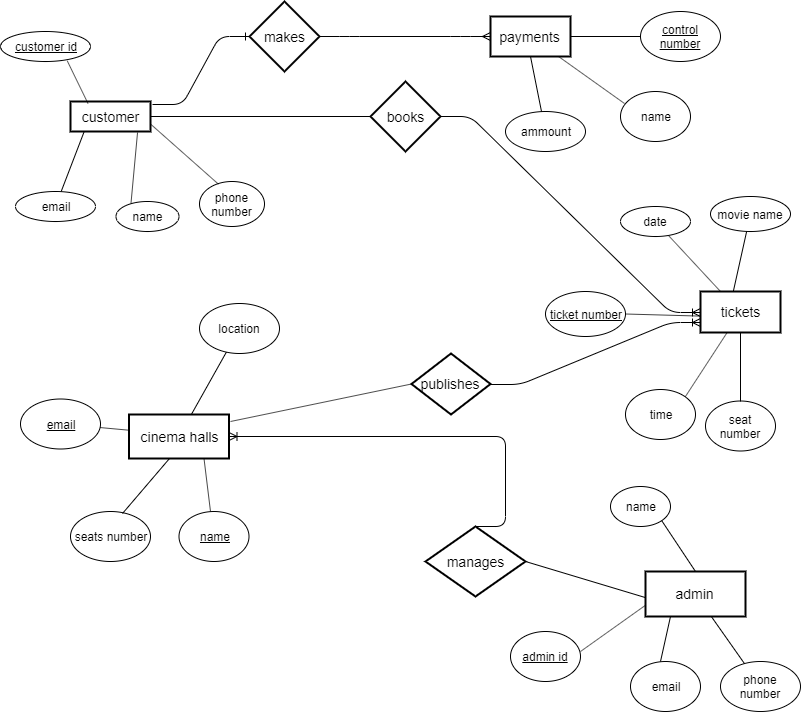

The diagram above was exported from draw.io. Its source (the exported page's mxGraphModel, read from the mxfile embedded in the PNG):
<mxGraphModel dx="876" dy="494" grid="1" gridSize="10" guides="1" tooltips="1" connect="1" arrows="1" fold="1" page="1" pageScale="1" pageWidth="850" pageHeight="1100" math="0" shadow="0">
  <root>
    <mxCell id="0" />
    <mxCell id="1" parent="0" />
    <mxCell id="Iw_WdaS-E0MkFVN1_jYG-2" value="customer" style="strokeWidth=2;whiteSpace=wrap;html=1;align=center;fontSize=14;" vertex="1" parent="1">
      <mxGeometry x="100" y="220" width="80" height="30" as="geometry" />
    </mxCell>
    <mxCell id="Iw_WdaS-E0MkFVN1_jYG-3" value="books" style="shape=rhombus;strokeWidth=2;fontSize=17;perimeter=rhombusPerimeter;whiteSpace=wrap;html=1;align=center;fontSize=14;" vertex="1" parent="1">
      <mxGeometry x="400" y="200" width="70" height="70" as="geometry" />
    </mxCell>
    <mxCell id="Iw_WdaS-E0MkFVN1_jYG-4" value="tickets" style="strokeWidth=2;whiteSpace=wrap;html=1;align=center;fontSize=14;" vertex="1" parent="1">
      <mxGeometry x="730" y="410" width="80" height="41" as="geometry" />
    </mxCell>
    <mxCell id="Iw_WdaS-E0MkFVN1_jYG-5" value="" style="edgeStyle=entityRelationEdgeStyle;fontSize=12;html=1;endArrow=ERoneToMany;exitX=1;exitY=0.5;exitDx=0;exitDy=0;entryX=0;entryY=0.5;entryDx=0;entryDy=0;" edge="1" parent="1" source="Iw_WdaS-E0MkFVN1_jYG-3" target="Iw_WdaS-E0MkFVN1_jYG-4">
      <mxGeometry width="100" height="100" relative="1" as="geometry">
        <mxPoint x="220" y="260" as="sourcePoint" />
        <mxPoint x="661" y="203" as="targetPoint" />
      </mxGeometry>
    </mxCell>
    <mxCell id="Iw_WdaS-E0MkFVN1_jYG-6" value="" style="endArrow=none;html=1;entryX=0;entryY=0.5;entryDx=0;entryDy=0;exitX=1;exitY=0.5;exitDx=0;exitDy=0;" edge="1" parent="1" source="Iw_WdaS-E0MkFVN1_jYG-2" target="Iw_WdaS-E0MkFVN1_jYG-3">
      <mxGeometry width="50" height="50" relative="1" as="geometry">
        <mxPoint x="210" y="260" as="sourcePoint" />
        <mxPoint x="250" y="180" as="targetPoint" />
        <Array as="points" />
      </mxGeometry>
    </mxCell>
    <mxCell id="Iw_WdaS-E0MkFVN1_jYG-12" value="publishes" style="shape=rhombus;strokeWidth=2;fontSize=17;perimeter=rhombusPerimeter;whiteSpace=wrap;html=1;align=center;fontSize=14;" vertex="1" parent="1">
      <mxGeometry x="441" y="472" width="79" height="61" as="geometry" />
    </mxCell>
    <mxCell id="Iw_WdaS-E0MkFVN1_jYG-13" value="" style="edgeStyle=entityRelationEdgeStyle;fontSize=12;html=1;endArrow=ERoneToMany;exitX=1;exitY=0.5;exitDx=0;exitDy=0;entryX=0;entryY=0.75;entryDx=0;entryDy=0;" edge="1" parent="1" source="Iw_WdaS-E0MkFVN1_jYG-12" target="Iw_WdaS-E0MkFVN1_jYG-4">
      <mxGeometry width="100" height="100" relative="1" as="geometry">
        <mxPoint x="510" y="450" as="sourcePoint" />
        <mxPoint x="730" y="460" as="targetPoint" />
      </mxGeometry>
    </mxCell>
    <mxCell id="Iw_WdaS-E0MkFVN1_jYG-18" value="" style="endArrow=none;html=1;entryX=0;entryY=0.5;entryDx=0;entryDy=0;" edge="1" parent="1" target="Iw_WdaS-E0MkFVN1_jYG-12">
      <mxGeometry width="50" height="50" relative="1" as="geometry">
        <mxPoint x="260" y="540" as="sourcePoint" />
        <mxPoint x="330" y="490" as="targetPoint" />
        <Array as="points" />
      </mxGeometry>
    </mxCell>
    <mxCell id="Iw_WdaS-E0MkFVN1_jYG-20" value="payments" style="strokeWidth=2;whiteSpace=wrap;html=1;align=center;fontSize=14;direction=west;" vertex="1" parent="1">
      <mxGeometry x="520" y="135" width="80" height="40" as="geometry" />
    </mxCell>
    <mxCell id="Iw_WdaS-E0MkFVN1_jYG-21" value="" style="edgeStyle=entityRelationEdgeStyle;fontSize=12;html=1;endArrow=ERmany;exitX=1;exitY=0.5;exitDx=0;exitDy=0;" edge="1" parent="1" source="Iw_WdaS-E0MkFVN1_jYG-22" target="Iw_WdaS-E0MkFVN1_jYG-20">
      <mxGeometry width="100" height="100" relative="1" as="geometry">
        <mxPoint x="530" y="280" as="sourcePoint" />
        <mxPoint x="580" y="560" as="targetPoint" />
      </mxGeometry>
    </mxCell>
    <mxCell id="Iw_WdaS-E0MkFVN1_jYG-22" value="makes" style="shape=rhombus;strokeWidth=2;fontSize=17;perimeter=rhombusPerimeter;whiteSpace=wrap;html=1;align=center;fontSize=14;" vertex="1" parent="1">
      <mxGeometry x="279" y="120" width="70" height="70" as="geometry" />
    </mxCell>
    <mxCell id="Iw_WdaS-E0MkFVN1_jYG-23" value="" style="edgeStyle=entityRelationEdgeStyle;fontSize=12;html=1;endArrow=ERone;endFill=1;entryX=0;entryY=0.5;entryDx=0;entryDy=0;exitX=1.03;exitY=0.09;exitDx=0;exitDy=0;exitPerimeter=0;" edge="1" parent="1" source="Iw_WdaS-E0MkFVN1_jYG-2" target="Iw_WdaS-E0MkFVN1_jYG-22">
      <mxGeometry width="100" height="100" relative="1" as="geometry">
        <mxPoint x="230" y="400" as="sourcePoint" />
        <mxPoint x="200" y="700" as="targetPoint" />
      </mxGeometry>
    </mxCell>
    <mxCell id="Iw_WdaS-E0MkFVN1_jYG-24" value="name" style="ellipse;whiteSpace=wrap;html=1;" vertex="1" parent="1">
      <mxGeometry x="145.5" y="320" width="63" height="30" as="geometry" />
    </mxCell>
    <mxCell id="Iw_WdaS-E0MkFVN1_jYG-25" value="&lt;u&gt;customer id&lt;/u&gt;" style="ellipse;whiteSpace=wrap;html=1;" vertex="1" parent="1">
      <mxGeometry x="30" y="150" width="90" height="30" as="geometry" />
    </mxCell>
    <mxCell id="Iw_WdaS-E0MkFVN1_jYG-27" value="phone number" style="ellipse;whiteSpace=wrap;html=1;" vertex="1" parent="1">
      <mxGeometry x="229" y="300" width="65" height="45" as="geometry" />
    </mxCell>
    <mxCell id="Iw_WdaS-E0MkFVN1_jYG-28" value="&lt;u&gt;email&lt;/u&gt;" style="ellipse;whiteSpace=wrap;html=1;" vertex="1" parent="1">
      <mxGeometry x="50" y="517.5" width="80" height="50" as="geometry" />
    </mxCell>
    <mxCell id="Iw_WdaS-E0MkFVN1_jYG-29" value="" style="endArrow=none;html=1;entryX=0.17;entryY=1.01;entryDx=0;entryDy=0;entryPerimeter=0;" edge="1" parent="1" source="Iw_WdaS-E0MkFVN1_jYG-26" target="Iw_WdaS-E0MkFVN1_jYG-2">
      <mxGeometry width="50" height="50" relative="1" as="geometry">
        <mxPoint x="90" y="340" as="sourcePoint" />
        <mxPoint x="130" y="340" as="targetPoint" />
      </mxGeometry>
    </mxCell>
    <mxCell id="Iw_WdaS-E0MkFVN1_jYG-31" value="" style="endArrow=none;html=1;exitX=0.238;exitY=0.06;exitDx=0;exitDy=0;exitPerimeter=0;entryX=0.838;entryY=1.033;entryDx=0;entryDy=0;entryPerimeter=0;" edge="1" parent="1" source="Iw_WdaS-E0MkFVN1_jYG-24" target="Iw_WdaS-E0MkFVN1_jYG-2">
      <mxGeometry width="50" height="50" relative="1" as="geometry">
        <mxPoint x="130" y="370" as="sourcePoint" />
        <mxPoint x="180" y="320" as="targetPoint" />
      </mxGeometry>
    </mxCell>
    <mxCell id="Iw_WdaS-E0MkFVN1_jYG-32" value="" style="endArrow=none;html=1;entryX=1;entryY=0.75;entryDx=0;entryDy=0;exitX=0.292;exitY=0.06;exitDx=0;exitDy=0;exitPerimeter=0;" edge="1" parent="1" source="Iw_WdaS-E0MkFVN1_jYG-27" target="Iw_WdaS-E0MkFVN1_jYG-2">
      <mxGeometry width="50" height="50" relative="1" as="geometry">
        <mxPoint x="327" y="366" as="sourcePoint" />
        <mxPoint x="70" y="710" as="targetPoint" />
      </mxGeometry>
    </mxCell>
    <mxCell id="Iw_WdaS-E0MkFVN1_jYG-34" value="" style="endArrow=none;html=1;entryX=0.742;entryY=0.98;entryDx=0;entryDy=0;entryPerimeter=0;" edge="1" parent="1" target="Iw_WdaS-E0MkFVN1_jYG-25">
      <mxGeometry width="50" height="50" relative="1" as="geometry">
        <mxPoint x="117.5" y="222" as="sourcePoint" />
        <mxPoint x="167.5" y="172" as="targetPoint" />
      </mxGeometry>
    </mxCell>
    <mxCell id="Iw_WdaS-E0MkFVN1_jYG-35" value="seats number" style="ellipse;whiteSpace=wrap;html=1;" vertex="1" parent="1">
      <mxGeometry x="100" y="630" width="80" height="50" as="geometry" />
    </mxCell>
    <mxCell id="Iw_WdaS-E0MkFVN1_jYG-36" value="&lt;u&gt;name&lt;/u&gt;" style="ellipse;whiteSpace=wrap;html=1;" vertex="1" parent="1">
      <mxGeometry x="208.5" y="630" width="70" height="50" as="geometry" />
    </mxCell>
    <mxCell id="Iw_WdaS-E0MkFVN1_jYG-37" value="movie name" style="ellipse;whiteSpace=wrap;html=1;" vertex="1" parent="1">
      <mxGeometry x="740" y="315" width="80" height="35" as="geometry" />
    </mxCell>
    <mxCell id="Iw_WdaS-E0MkFVN1_jYG-38" value="location" style="ellipse;whiteSpace=wrap;html=1;" vertex="1" parent="1">
      <mxGeometry x="229" y="422" width="80" height="50" as="geometry" />
    </mxCell>
    <mxCell id="Iw_WdaS-E0MkFVN1_jYG-39" value="seat number" style="ellipse;whiteSpace=wrap;html=1;" vertex="1" parent="1">
      <mxGeometry x="735" y="519.5" width="70" height="50" as="geometry" />
    </mxCell>
    <mxCell id="Iw_WdaS-E0MkFVN1_jYG-40" value="&lt;u&gt;ticket number&lt;/u&gt;" style="ellipse;whiteSpace=wrap;html=1;" vertex="1" parent="1">
      <mxGeometry x="575" y="410" width="80" height="45" as="geometry" />
    </mxCell>
    <mxCell id="Iw_WdaS-E0MkFVN1_jYG-41" value="ammount" style="ellipse;whiteSpace=wrap;html=1;" vertex="1" parent="1">
      <mxGeometry x="535" y="230" width="80" height="40" as="geometry" />
    </mxCell>
    <mxCell id="Iw_WdaS-E0MkFVN1_jYG-42" value="name" style="ellipse;whiteSpace=wrap;html=1;" vertex="1" parent="1">
      <mxGeometry x="650" y="210" width="70" height="50" as="geometry" />
    </mxCell>
    <mxCell id="Iw_WdaS-E0MkFVN1_jYG-43" value="&lt;u&gt;control number&lt;/u&gt;" style="ellipse;whiteSpace=wrap;html=1;" vertex="1" parent="1">
      <mxGeometry x="670" y="130" width="80" height="50" as="geometry" />
    </mxCell>
    <mxCell id="Iw_WdaS-E0MkFVN1_jYG-44" value="" style="endArrow=none;html=1;entryX=0.057;entryY=0.24;entryDx=0;entryDy=0;entryPerimeter=0;" edge="1" parent="1" source="Iw_WdaS-E0MkFVN1_jYG-20" target="Iw_WdaS-E0MkFVN1_jYG-42">
      <mxGeometry width="50" height="50" relative="1" as="geometry">
        <mxPoint x="760" y="36" as="sourcePoint" />
        <mxPoint x="678" y="158" as="targetPoint" />
        <Array as="points" />
      </mxGeometry>
    </mxCell>
    <mxCell id="Iw_WdaS-E0MkFVN1_jYG-45" value="" style="endArrow=none;html=1;entryX=0;entryY=0.5;entryDx=0;entryDy=0;exitX=0;exitY=0.5;exitDx=0;exitDy=0;" edge="1" parent="1" source="Iw_WdaS-E0MkFVN1_jYG-43" target="Iw_WdaS-E0MkFVN1_jYG-20">
      <mxGeometry width="50" height="50" relative="1" as="geometry">
        <mxPoint x="530" y="60" as="sourcePoint" />
        <mxPoint x="690" y="39" as="targetPoint" />
      </mxGeometry>
    </mxCell>
    <mxCell id="Iw_WdaS-E0MkFVN1_jYG-46" value="" style="endArrow=none;html=1;entryX=0.5;entryY=0;entryDx=0;entryDy=0;" edge="1" parent="1" source="Iw_WdaS-E0MkFVN1_jYG-41" target="Iw_WdaS-E0MkFVN1_jYG-20">
      <mxGeometry width="50" height="50" relative="1" as="geometry">
        <mxPoint x="650" y="185" as="sourcePoint" />
        <mxPoint x="690" y="145" as="targetPoint" />
      </mxGeometry>
    </mxCell>
    <mxCell id="Iw_WdaS-E0MkFVN1_jYG-47" value="" style="endArrow=none;html=1;entryX=0;entryY=0.6;entryDx=0;entryDy=0;entryPerimeter=0;exitX=1;exitY=0.5;exitDx=0;exitDy=0;" edge="1" parent="1" source="Iw_WdaS-E0MkFVN1_jYG-40" target="Iw_WdaS-E0MkFVN1_jYG-4">
      <mxGeometry width="50" height="50" relative="1" as="geometry">
        <mxPoint x="660" y="500" as="sourcePoint" />
        <mxPoint x="710" y="450" as="targetPoint" />
      </mxGeometry>
    </mxCell>
    <mxCell id="Iw_WdaS-E0MkFVN1_jYG-48" value="" style="endArrow=none;html=1;exitX=0.41;exitY=0;exitDx=0;exitDy=0;exitPerimeter=0;" edge="1" parent="1" source="Iw_WdaS-E0MkFVN1_jYG-4" target="Iw_WdaS-E0MkFVN1_jYG-37">
      <mxGeometry width="50" height="50" relative="1" as="geometry">
        <mxPoint x="780" y="430" as="sourcePoint" />
        <mxPoint x="820" y="380" as="targetPoint" />
      </mxGeometry>
    </mxCell>
    <mxCell id="Iw_WdaS-E0MkFVN1_jYG-49" value="" style="endArrow=none;html=1;entryX=0.5;entryY=1;entryDx=0;entryDy=0;" edge="1" parent="1" target="Iw_WdaS-E0MkFVN1_jYG-4">
      <mxGeometry width="50" height="50" relative="1" as="geometry">
        <mxPoint x="770" y="520" as="sourcePoint" />
        <mxPoint x="810" y="550" as="targetPoint" />
      </mxGeometry>
    </mxCell>
    <mxCell id="Iw_WdaS-E0MkFVN1_jYG-50" value="" style="endArrow=none;html=1;" edge="1" parent="1" source="Iw_WdaS-E0MkFVN1_jYG-56" target="Iw_WdaS-E0MkFVN1_jYG-38">
      <mxGeometry width="50" height="50" relative="1" as="geometry">
        <mxPoint x="190" y="580" as="sourcePoint" />
        <mxPoint x="170" y="540" as="targetPoint" />
      </mxGeometry>
    </mxCell>
    <mxCell id="Iw_WdaS-E0MkFVN1_jYG-51" value="" style="endArrow=none;html=1;exitX=-0.01;exitY=0.355;exitDx=0;exitDy=0;exitPerimeter=0;" edge="1" parent="1" source="Iw_WdaS-E0MkFVN1_jYG-56" target="Iw_WdaS-E0MkFVN1_jYG-28">
      <mxGeometry width="50" height="50" relative="1" as="geometry">
        <mxPoint x="140.19026509541277" y="623.1422128626173" as="sourcePoint" />
        <mxPoint x="140" y="560" as="targetPoint" />
      </mxGeometry>
    </mxCell>
    <mxCell id="Iw_WdaS-E0MkFVN1_jYG-52" value="" style="endArrow=none;html=1;exitX=0.65;exitY=0.04;exitDx=0;exitDy=0;exitPerimeter=0;entryX=0.405;entryY=1;entryDx=0;entryDy=0;entryPerimeter=0;" edge="1" parent="1" source="Iw_WdaS-E0MkFVN1_jYG-35" target="Iw_WdaS-E0MkFVN1_jYG-56">
      <mxGeometry width="50" height="50" relative="1" as="geometry">
        <mxPoint x="140" y="740" as="sourcePoint" />
        <mxPoint x="190" y="620" as="targetPoint" />
      </mxGeometry>
    </mxCell>
    <mxCell id="Iw_WdaS-E0MkFVN1_jYG-53" value="" style="endArrow=none;html=1;entryX=0.75;entryY=1;entryDx=0;entryDy=0;" edge="1" parent="1" target="Iw_WdaS-E0MkFVN1_jYG-56">
      <mxGeometry width="50" height="50" relative="1" as="geometry">
        <mxPoint x="240" y="630" as="sourcePoint" />
        <mxPoint x="220" y="580" as="targetPoint" />
      </mxGeometry>
    </mxCell>
    <mxCell id="Iw_WdaS-E0MkFVN1_jYG-56" value="cinema halls" style="strokeWidth=2;whiteSpace=wrap;html=1;align=center;fontSize=14;" vertex="1" parent="1">
      <mxGeometry x="158.5" y="533" width="100" height="44" as="geometry" />
    </mxCell>
    <mxCell id="Iw_WdaS-E0MkFVN1_jYG-57" value="admin" style="strokeWidth=2;whiteSpace=wrap;html=1;align=center;fontSize=14;" vertex="1" parent="1">
      <mxGeometry x="675" y="690" width="100" height="45" as="geometry" />
    </mxCell>
    <mxCell id="Iw_WdaS-E0MkFVN1_jYG-58" value="manages" style="shape=rhombus;strokeWidth=2;fontSize=17;perimeter=rhombusPerimeter;whiteSpace=wrap;html=1;align=center;fontSize=14;" vertex="1" parent="1">
      <mxGeometry x="455" y="645" width="100" height="70" as="geometry" />
    </mxCell>
    <mxCell id="Iw_WdaS-E0MkFVN1_jYG-59" value="email" style="ellipse;whiteSpace=wrap;html=1;" vertex="1" parent="1">
      <mxGeometry x="660" y="780" width="70" height="50" as="geometry" />
    </mxCell>
    <mxCell id="Iw_WdaS-E0MkFVN1_jYG-60" value="name" style="ellipse;whiteSpace=wrap;html=1;" vertex="1" parent="1">
      <mxGeometry x="640" y="605" width="60" height="40" as="geometry" />
    </mxCell>
    <mxCell id="Iw_WdaS-E0MkFVN1_jYG-61" value="phone number" style="ellipse;whiteSpace=wrap;html=1;direction=west;" vertex="1" parent="1">
      <mxGeometry x="750" y="780" width="80" height="50" as="geometry" />
    </mxCell>
    <mxCell id="Iw_WdaS-E0MkFVN1_jYG-64" value="" style="edgeStyle=entityRelationEdgeStyle;fontSize=12;html=1;endArrow=ERoneToMany;exitX=0.5;exitY=0;exitDx=0;exitDy=0;" edge="1" parent="1" source="Iw_WdaS-E0MkFVN1_jYG-58" target="Iw_WdaS-E0MkFVN1_jYG-56">
      <mxGeometry width="100" height="100" relative="1" as="geometry">
        <mxPoint x="440" y="770" as="sourcePoint" />
        <mxPoint x="460" y="670" as="targetPoint" />
      </mxGeometry>
    </mxCell>
    <mxCell id="Iw_WdaS-E0MkFVN1_jYG-65" value="" style="endArrow=none;html=1;entryX=1;entryY=0.5;entryDx=0;entryDy=0;exitX=0;exitY=0.58;exitDx=0;exitDy=0;exitPerimeter=0;" edge="1" parent="1" source="Iw_WdaS-E0MkFVN1_jYG-57" target="Iw_WdaS-E0MkFVN1_jYG-58">
      <mxGeometry width="50" height="50" relative="1" as="geometry">
        <mxPoint x="690" y="850" as="sourcePoint" />
        <mxPoint x="630" y="765" as="targetPoint" />
      </mxGeometry>
    </mxCell>
    <mxCell id="Iw_WdaS-E0MkFVN1_jYG-66" value="" style="endArrow=none;html=1;entryX=1;entryY=1;entryDx=0;entryDy=0;exitX=0.5;exitY=0;exitDx=0;exitDy=0;" edge="1" parent="1" source="Iw_WdaS-E0MkFVN1_jYG-57" target="Iw_WdaS-E0MkFVN1_jYG-60">
      <mxGeometry width="50" height="50" relative="1" as="geometry">
        <mxPoint x="740" y="790" as="sourcePoint" />
        <mxPoint x="760" y="730" as="targetPoint" />
      </mxGeometry>
    </mxCell>
    <mxCell id="Iw_WdaS-E0MkFVN1_jYG-67" value="" style="endArrow=none;html=1;entryX=0.25;entryY=1;entryDx=0;entryDy=0;" edge="1" parent="1" target="Iw_WdaS-E0MkFVN1_jYG-57">
      <mxGeometry width="50" height="50" relative="1" as="geometry">
        <mxPoint x="690" y="780" as="sourcePoint" />
        <mxPoint x="710" y="830" as="targetPoint" />
      </mxGeometry>
    </mxCell>
    <mxCell id="Iw_WdaS-E0MkFVN1_jYG-68" value="" style="endArrow=none;html=1;" edge="1" parent="1" source="Iw_WdaS-E0MkFVN1_jYG-61" target="Iw_WdaS-E0MkFVN1_jYG-57">
      <mxGeometry width="50" height="50" relative="1" as="geometry">
        <mxPoint x="750" y="945" as="sourcePoint" />
        <mxPoint x="740" y="740" as="targetPoint" />
      </mxGeometry>
    </mxCell>
    <mxCell id="Iw_WdaS-E0MkFVN1_jYG-69" value="date" style="ellipse;whiteSpace=wrap;html=1;" vertex="1" parent="1">
      <mxGeometry x="650" y="325" width="70" height="30" as="geometry" />
    </mxCell>
    <mxCell id="Iw_WdaS-E0MkFVN1_jYG-70" value="time" style="ellipse;whiteSpace=wrap;html=1;" vertex="1" parent="1">
      <mxGeometry x="655" y="508" width="70" height="50" as="geometry" />
    </mxCell>
    <mxCell id="Iw_WdaS-E0MkFVN1_jYG-72" value="" style="endArrow=none;html=1;exitX=0.25;exitY=0;exitDx=0;exitDy=0;" edge="1" parent="1" source="Iw_WdaS-E0MkFVN1_jYG-4" target="Iw_WdaS-E0MkFVN1_jYG-69">
      <mxGeometry width="50" height="50" relative="1" as="geometry">
        <mxPoint x="750" y="430" as="sourcePoint" />
        <mxPoint x="740" y="350" as="targetPoint" />
      </mxGeometry>
    </mxCell>
    <mxCell id="Iw_WdaS-E0MkFVN1_jYG-73" value="" style="endArrow=none;html=1;exitX=1;exitY=0;exitDx=0;exitDy=0;" edge="1" parent="1" source="Iw_WdaS-E0MkFVN1_jYG-70" target="Iw_WdaS-E0MkFVN1_jYG-4">
      <mxGeometry width="50" height="50" relative="1" as="geometry">
        <mxPoint x="660" y="620" as="sourcePoint" />
        <mxPoint x="710" y="570" as="targetPoint" />
      </mxGeometry>
    </mxCell>
    <mxCell id="Iw_WdaS-E0MkFVN1_jYG-74" value="&lt;u&gt;admin id&lt;/u&gt;" style="ellipse;whiteSpace=wrap;html=1;" vertex="1" parent="1">
      <mxGeometry x="540" y="750" width="70" height="50" as="geometry" />
    </mxCell>
    <mxCell id="Iw_WdaS-E0MkFVN1_jYG-75" value="" style="endArrow=none;html=1;entryX=0;entryY=0.75;entryDx=0;entryDy=0;" edge="1" parent="1" target="Iw_WdaS-E0MkFVN1_jYG-57">
      <mxGeometry width="50" height="50" relative="1" as="geometry">
        <mxPoint x="610" y="770" as="sourcePoint" />
        <mxPoint x="700" y="855" as="targetPoint" />
      </mxGeometry>
    </mxCell>
    <mxCell id="Iw_WdaS-E0MkFVN1_jYG-86" style="edgeStyle=orthogonalEdgeStyle;rounded=0;orthogonalLoop=1;jettySize=auto;html=1;exitX=0.5;exitY=1;exitDx=0;exitDy=0;" edge="1" parent="1" source="Iw_WdaS-E0MkFVN1_jYG-24" target="Iw_WdaS-E0MkFVN1_jYG-24">
      <mxGeometry relative="1" as="geometry" />
    </mxCell>
    <mxCell id="Iw_WdaS-E0MkFVN1_jYG-26" value="email" style="ellipse;whiteSpace=wrap;html=1;" vertex="1" parent="1">
      <mxGeometry x="45" y="310" width="80" height="30" as="geometry" />
    </mxCell>
  </root>
</mxGraphModel>